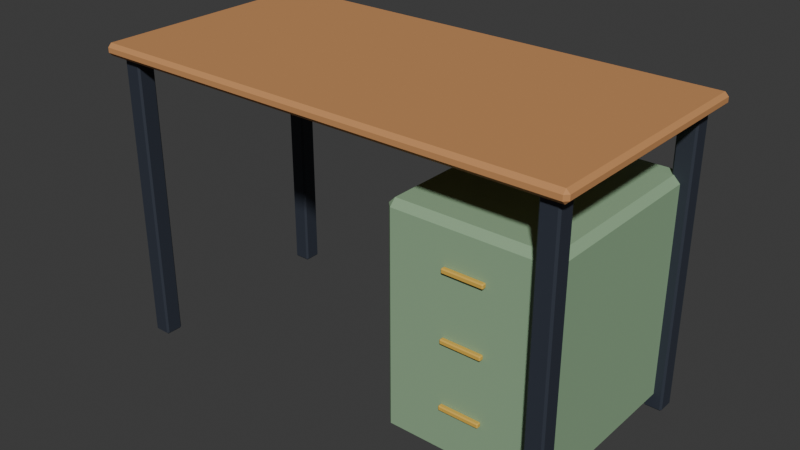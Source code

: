 # Source: desk_basic.blend  (saved by Blender 5.3.31; exported with 4.5.12 LTS)
import bpy
from mathutils import Matrix  # noqa: F401  (used for matrix-valued properties, if any)

bpy.ops.wm.read_factory_settings(use_empty=True)
scene = bpy.context.scene
scene.name = 'Scene'

# ---- collections
col_collection = bpy.data.collections.new('Collection'); scene.collection.children.link(col_collection)

# ---- materials (node trees are filled in below, after node groups)
mat_m_madera = bpy.data.materials.new('M_madera')
mat_m_madera.diffuse_color = (0.5841, 0.2747, 0.1022, 1.0)
mat_m_grafito = bpy.data.materials.new('M_grafito')
mat_m_grafito.diffuse_color = (0.02732, 0.03434, 0.05127, 1.0)
mat_m_salvia = bpy.data.materials.new('M_salvia')
mat_m_salvia.diffuse_color = (0.2747, 0.4287, 0.2582, 1.0)
mat_m_mostaza = bpy.data.materials.new('M_mostaza')
mat_m_mostaza.diffuse_color = (0.7454, 0.4508, 0.06848, 1.0)

# ---- material node trees
mat_m_madera.use_nodes = True; mat_m_madera.node_tree.nodes.clear()
_N = mat_m_madera.node_tree.nodes; _L = mat_m_madera.node_tree.links
n0 = _N.new('ShaderNodeBsdfPrincipled'); n0.name = 'Principled BSDF'; n0.location = (-200, 100)
n0.inputs[0].default_value = (0.5841, 0.2747, 0.1022, 1.0)
n0.inputs[2].default_value = 0.8
n0.inputs[10].default_value = 0.005
n1 = _N.new('ShaderNodeOutputMaterial'); n1.name = 'Material Output'; n1.location = (200, 100)
_L.new(n0.outputs[0], n1.inputs[0])
n1.is_active_output = True
mat_m_grafito.use_nodes = True; mat_m_grafito.node_tree.nodes.clear()
_N = mat_m_grafito.node_tree.nodes; _L = mat_m_grafito.node_tree.links
n0 = _N.new('ShaderNodeBsdfPrincipled'); n0.name = 'Principled BSDF'; n0.location = (-200, 100)
n0.inputs[0].default_value = (0.02732, 0.03434, 0.05127, 1.0)
n0.inputs[2].default_value = 0.65
n0.inputs[10].default_value = 0.005
n1 = _N.new('ShaderNodeOutputMaterial'); n1.name = 'Material Output'; n1.location = (200, 100)
_L.new(n0.outputs[0], n1.inputs[0])
n1.is_active_output = True
mat_m_salvia.use_nodes = True; mat_m_salvia.node_tree.nodes.clear()
_N = mat_m_salvia.node_tree.nodes; _L = mat_m_salvia.node_tree.links
n0 = _N.new('ShaderNodeBsdfPrincipled'); n0.name = 'Principled BSDF'; n0.location = (-200, 100)
n0.inputs[0].default_value = (0.2747, 0.4287, 0.2582, 1.0)
n0.inputs[2].default_value = 0.85
n0.inputs[10].default_value = 0.005
n1 = _N.new('ShaderNodeOutputMaterial'); n1.name = 'Material Output'; n1.location = (200, 100)
_L.new(n0.outputs[0], n1.inputs[0])
n1.is_active_output = True
mat_m_mostaza.use_nodes = True; mat_m_mostaza.node_tree.nodes.clear()
_N = mat_m_mostaza.node_tree.nodes; _L = mat_m_mostaza.node_tree.links
n0 = _N.new('ShaderNodeBsdfPrincipled'); n0.name = 'Principled BSDF'; n0.location = (-200, 100)
n0.inputs[0].default_value = (0.7454, 0.4508, 0.06848, 1.0)
n0.inputs[2].default_value = 0.7
n0.inputs[10].default_value = 0.005
n1 = _N.new('ShaderNodeOutputMaterial'); n1.name = 'Material Output'; n1.location = (200, 100)
_L.new(n0.outputs[0], n1.inputs[0])
n1.is_active_output = True

# ---- world
world_world = bpy.data.worlds.new('World'); scene.world = world_world
world_world.use_nodes = True; world_world.node_tree.nodes.clear()
_N = world_world.node_tree.nodes; _L = world_world.node_tree.links
n0 = _N.new('ShaderNodeOutputWorld'); n0.name = 'World Output'; n0.location = (200, 100)
n1 = _N.new('ShaderNodeBackground'); n1.name = 'Background'; n1.location = (-200, 100)
n1.inputs[0].default_value = (0.05088, 0.05088, 0.05088, 1.0)
_L.new(n1.outputs[0], n0.inputs[0])
n0.is_active_output = True
world_world.color = (0.05088, 0.05088, 0.05088)
world_world.sun_shadow_jitter_overblur = 0.0

# ---- meshes
me_top = bpy.data.meshes.new('top')
me_top.from_pydata([(-0.6, -0.3, -0.015), (-0.6, -0.3, 0.015), (-0.6, 0.3, -0.015), (-0.6, 0.3, 0.015), (0.6, -0.3, -0.015), (0.6, -0.3, 0.015), (0.6, 0.3, -0.015), (0.6, 0.3, 0.015)], [], [(0, 1, 3, 2), (2, 3, 7, 6), (6, 7, 5, 4), (4, 5, 1, 0), (2, 6, 4, 0), (7, 3, 1, 5)])
me_top.materials.append(mat_m_madera)
me_top.update()
me_leg__1__1 = bpy.data.meshes.new('leg_-1_-1')
me_leg__1__1.from_pydata([(-0.0225, -0.0225, -0.36), (-0.0225, -0.0225, 0.36), (-0.0225, 0.0225, -0.36), (-0.0225, 0.0225, 0.36), (0.0225, -0.0225, -0.36), (0.0225, -0.0225, 0.36), (0.0225, 0.0225, -0.36), (0.0225, 0.0225, 0.36)], [], [(0, 1, 3, 2), (2, 3, 7, 6), (6, 7, 5, 4), (4, 5, 1, 0), (2, 6, 4, 0), (7, 3, 1, 5)])
me_leg__1__1.materials.append(mat_m_grafito)
me_leg__1__1.update()
me_leg__1_1 = bpy.data.meshes.new('leg_-1_1')
me_leg__1_1.from_pydata([(-0.0225, -0.0225, -0.36), (-0.0225, -0.0225, 0.36), (-0.0225, 0.0225, -0.36), (-0.0225, 0.0225, 0.36), (0.0225, -0.0225, -0.36), (0.0225, -0.0225, 0.36), (0.0225, 0.0225, -0.36), (0.0225, 0.0225, 0.36)], [], [(0, 1, 3, 2), (2, 3, 7, 6), (6, 7, 5, 4), (4, 5, 1, 0), (2, 6, 4, 0), (7, 3, 1, 5)])
me_leg__1_1.materials.append(mat_m_grafito)
me_leg__1_1.update()
me_leg_1__1 = bpy.data.meshes.new('leg_1_-1')
me_leg_1__1.from_pydata([(-0.0225, -0.0225, -0.36), (-0.0225, -0.0225, 0.36), (-0.0225, 0.0225, -0.36), (-0.0225, 0.0225, 0.36), (0.0225, -0.0225, -0.36), (0.0225, -0.0225, 0.36), (0.0225, 0.0225, -0.36), (0.0225, 0.0225, 0.36)], [], [(0, 1, 3, 2), (2, 3, 7, 6), (6, 7, 5, 4), (4, 5, 1, 0), (2, 6, 4, 0), (7, 3, 1, 5)])
me_leg_1__1.materials.append(mat_m_grafito)
me_leg_1__1.update()
me_leg_1_1 = bpy.data.meshes.new('leg_1_1')
me_leg_1_1.from_pydata([(-0.0225, -0.0225, -0.36), (-0.0225, -0.0225, 0.36), (-0.0225, 0.0225, -0.36), (-0.0225, 0.0225, 0.36), (0.0225, -0.0225, -0.36), (0.0225, -0.0225, 0.36), (0.0225, 0.0225, -0.36), (0.0225, 0.0225, 0.36)], [], [(0, 1, 3, 2), (2, 3, 7, 6), (6, 7, 5, 4), (4, 5, 1, 0), (2, 6, 4, 0), (7, 3, 1, 5)])
me_leg_1_1.materials.append(mat_m_grafito)
me_leg_1_1.update()
me_drawers = bpy.data.meshes.new('drawers')
me_drawers.from_pydata([(-0.2, -0.25, -0.275), (-0.2, -0.25, 0.275), (-0.2, 0.25, -0.275), (-0.2, 0.25, 0.275), (0.2, -0.25, -0.275), (0.2, -0.25, 0.275), (0.2, 0.25, -0.275), (0.2, 0.25, 0.275)], [], [(0, 1, 3, 2), (2, 3, 7, 6), (6, 7, 5, 4), (4, 5, 1, 0), (2, 6, 4, 0), (7, 3, 1, 5)])
me_drawers.materials.append(mat_m_salvia)
me_drawers.update()
me_handle_0 = bpy.data.meshes.new('handle_0')
me_handle_0.from_pydata([(-0.05, -0.006, -0.006), (-0.05, -0.006, 0.006), (-0.05, 0.006, -0.006), (-0.05, 0.006, 0.006), (0.05, -0.006, -0.006), (0.05, -0.006, 0.006), (0.05, 0.006, -0.006), (0.05, 0.006, 0.006)], [], [(0, 1, 3, 2), (2, 3, 7, 6), (6, 7, 5, 4), (4, 5, 1, 0), (2, 6, 4, 0), (7, 3, 1, 5)])
me_handle_0.materials.append(mat_m_mostaza)
me_handle_0.update()
me_handle_1 = bpy.data.meshes.new('handle_1')
me_handle_1.from_pydata([(-0.05, -0.006, -0.006), (-0.05, -0.006, 0.006), (-0.05, 0.006, -0.006), (-0.05, 0.006, 0.006), (0.05, -0.006, -0.006), (0.05, -0.006, 0.006), (0.05, 0.006, -0.006), (0.05, 0.006, 0.006)], [], [(0, 1, 3, 2), (2, 3, 7, 6), (6, 7, 5, 4), (4, 5, 1, 0), (2, 6, 4, 0), (7, 3, 1, 5)])
me_handle_1.materials.append(mat_m_mostaza)
me_handle_1.update()
me_handle_2 = bpy.data.meshes.new('handle_2')
me_handle_2.from_pydata([(-0.05, -0.006, -0.006), (-0.05, -0.006, 0.006), (-0.05, 0.006, -0.006), (-0.05, 0.006, 0.006), (0.05, -0.006, -0.006), (0.05, -0.006, 0.006), (0.05, 0.006, -0.006), (0.05, 0.006, 0.006)], [], [(0, 1, 3, 2), (2, 3, 7, 6), (6, 7, 5, 4), (4, 5, 1, 0), (2, 6, 4, 0), (7, 3, 1, 5)])
me_handle_2.materials.append(mat_m_mostaza)
me_handle_2.update()

# ---- objects
ob_top = bpy.data.objects.new('top', me_top)
ob_leg__1__1 = bpy.data.objects.new('leg_-1_-1', me_leg__1__1)
ob_leg__1_1 = bpy.data.objects.new('leg_-1_1', me_leg__1_1)
ob_leg_1__1 = bpy.data.objects.new('leg_1_-1', me_leg_1__1)
ob_leg_1_1 = bpy.data.objects.new('leg_1_1', me_leg_1_1)
ob_drawers = bpy.data.objects.new('drawers', me_drawers)
ob_handle_0 = bpy.data.objects.new('handle_0', me_handle_0)
ob_handle_1 = bpy.data.objects.new('handle_1', me_handle_1)
ob_handle_2 = bpy.data.objects.new('handle_2', me_handle_2)
ob_stand_point = bpy.data.objects.new('STAND_POINT', None)

# ---- transforms, parenting, visibility, modifiers, constraints
ob_top.location = (0.0, 0.0, 0.735)
_m = ob_top.modifiers.new('Bevel', 'BEVEL')
_m.width = 0.009
_m.width_pct = 0.009
ob_leg__1__1.location = (-0.55, -0.25, 0.36)
_m = ob_leg__1__1.modifiers.new('Bevel', 'BEVEL')
_m.width = 0.0045
_m.width_pct = 0.0045
ob_leg__1_1.location = (-0.55, 0.25, 0.36)
_m = ob_leg__1_1.modifiers.new('Bevel', 'BEVEL')
_m.width = 0.0045
_m.width_pct = 0.0045
ob_leg_1__1.location = (0.55, -0.25, 0.36)
_m = ob_leg_1__1.modifiers.new('Bevel', 'BEVEL')
_m.width = 0.0045
_m.width_pct = 0.0045
ob_leg_1_1.location = (0.55, 0.25, 0.36)
_m = ob_leg_1_1.modifiers.new('Bevel', 'BEVEL')
_m.width = 0.0045
_m.width_pct = 0.0045
ob_drawers.location = (0.35, 0.02, 0.3)
_m = ob_drawers.modifiers.new('Bevel', 'BEVEL')
_m.width = 0.016
_m.width_pct = 0.016
ob_handle_0.location = (0.35, -0.235, 0.47)
_m = ob_handle_0.modifiers.new('Bevel', 'BEVEL')
_m.width = 0.0024
_m.width_pct = 0.0024
ob_handle_1.location = (0.35, -0.235, 0.31)
_m = ob_handle_1.modifiers.new('Bevel', 'BEVEL')
_m.width = 0.0024
_m.width_pct = 0.0024
ob_handle_2.location = (0.35, -0.235, 0.15)
_m = ob_handle_2.modifiers.new('Bevel', 'BEVEL')
_m.width = 0.0024
_m.width_pct = 0.0024
ob_stand_point.location = (-0.15, -0.75, 0.0)
ob_stand_point.empty_display_type = 'ARROWS'
ob_stand_point.empty_display_size = 0.02

# ---- collection membership
scene.collection.objects.link(ob_top)
scene.collection.objects.link(ob_leg__1__1)
scene.collection.objects.link(ob_leg__1_1)
scene.collection.objects.link(ob_leg_1__1)
scene.collection.objects.link(ob_leg_1_1)
scene.collection.objects.link(ob_drawers)
scene.collection.objects.link(ob_handle_0)
scene.collection.objects.link(ob_handle_1)
scene.collection.objects.link(ob_handle_2)
scene.collection.objects.link(ob_stand_point)

# ---- scene / render settings (as saved in the file)
scene.frame_start = 1; scene.frame_end = 250; scene.frame_set(1)
scene.render.engine = 'BLENDER_EEVEE_NEXT'
scene.render.bake_bias = 0.0
scene.render.bake_samples = 0
scene.render.compositor_device = 'GPU'
scene.eevee.use_volume_custom_range = False
scene.eevee.fast_gi_thickness_near = 0.1
scene.eevee.fast_gi_thickness_far = 0.0
scene.eevee.ray_tracing_options.screen_trace_thickness = 0.1
bpy.context.view_layer.update()

# ---- added for rendering (the .blend has no active camera and no usable light): camera, sun
cam_auto = bpy.data.cameras.new('AutoCamera')
cam_auto.lens = 50.0
cam_auto.sensor_width = 36.0
cam_auto.clip_end = 1000.0
ob_auto_camera = bpy.data.objects.new('AutoCamera', cam_auto)
scene.collection.objects.link(ob_auto_camera)
ob_auto_camera.location = (1.42211, -1.70653, 1.51269)
ob_auto_camera.rotation_euler = (1.09748, -7.21219e-08, 0.694738)
scene.camera = ob_auto_camera
light_auto_sun = bpy.data.lights.new('AutoSun', 'SUN')
light_auto_sun.energy = 3.0
light_auto_sun.angle = 0.0523599
ob_auto_sun = bpy.data.objects.new('AutoSun', light_auto_sun)
scene.collection.objects.link(ob_auto_sun)
ob_auto_sun.rotation_euler = (0.872665, 0.174533, 0.523599)
bpy.context.view_layer.update()
